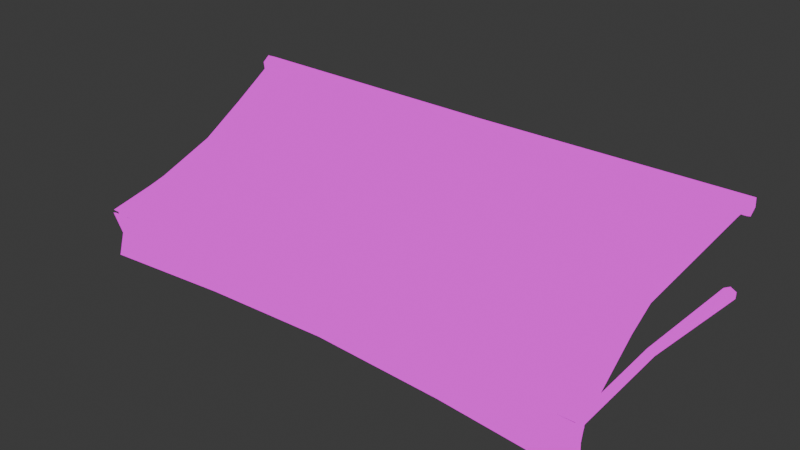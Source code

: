 # Source: Awning_No_Text.blend  (saved by Blender 4.0.36; exported with 4.5.12 LTS)
import bpy
from mathutils import Matrix  # noqa: F401  (used for matrix-valued properties, if any)

bpy.ops.wm.read_factory_settings(use_empty=True)
scene = bpy.context.scene
scene.name = 'Scene'

# ---- images (referenced by path relative to the original .blend; pixels are not part of the script)
import os
ASSET_DIR = os.environ.get("B2B_ASSET_DIR", "")  # directory of the original .blend (textures are referenced by path, not embedded)
HERE = os.path.dirname(os.path.abspath(__file__))  # packed textures are extracted next to this script under _unpacked/

def load_image(name, relpath, width, height, colorspace="sRGB"):
    """Load a texture the original file referenced (path relative to the .blend, or extracted next to this script)."""
    p = next((c for c in (os.path.join(HERE, relpath), os.path.join(ASSET_DIR, relpath)) if relpath and os.path.exists(c)), "")
    if p:
        img = bpy.data.images.load(p, check_existing=True)
        img.name = name
    else:  # same state as the original file: an image datablock whose file is absent (Cycles renders it pink)
        img = bpy.data.images.new(name, width, height)
        img.source = "FILE"
        img.filepath = "//" + (relpath or name)
    img.colorspace_settings.name = colorspace
    return img
img_slytip_lampmodernawningnotext_albedo_png = load_image('SlyTIP_LampModernAwningNoText_Albedo.png', 'SlyTIP_LampModernAwningNoText_Albedo.png', 1024, 1024, 'sRGB')

# ---- materials (node trees are filled in below, after node groups)
mat_modernlight = bpy.data.materials.new('ModernLight')
mat_modernlight.use_transparent_shadow = False

# ---- node groups
ng_auto_smooth = bpy.data.node_groups.new('Auto Smooth', 'GeometryNodeTree')
_s = ng_auto_smooth.interface.new_socket(name='Geometry', in_out='OUTPUT', socket_type='NodeSocketGeometry')
_s = ng_auto_smooth.interface.new_socket(name='Geometry', in_out='INPUT', socket_type='NodeSocketGeometry')
_s = ng_auto_smooth.interface.new_socket(name='Angle', in_out='INPUT', socket_type='NodeSocketFloat')
_s.subtype = 'ANGLE'
_s.min_value = 0.0
_s.max_value = 3.142
ng_auto_smooth.is_modifier = True
_N = ng_auto_smooth.nodes; _L = ng_auto_smooth.links
n0 = _N.new('NodeGroupOutput'); n0.name = 'Group Output'; n0.location = (480, -100)
n1 = _N.new('NodeGroupInput'); n1.name = 'Group Input'; n1.location = (-420, -300)
n2 = _N.new('NodeGroupInput'); n2.name = 'Group Input.001'; n2.location = (-60, -100)
n3 = _N.new('GeometryNodeSetShadeSmooth'); n3.name = 'Set Shade Smooth'; n3.location = (120, -100)
n3.domain = 'EDGE'
n4 = _N.new('GeometryNodeSetShadeSmooth'); n4.name = 'Set Shade Smooth.001'; n4.location = (300, -100)
n5 = _N.new('GeometryNodeInputMeshEdgeAngle'); n5.name = 'Edge Angle'; n5.location = (-420, -220)
n6 = _N.new('GeometryNodeInputEdgeSmooth'); n6.name = 'Is Edge Smooth'; n6.location = (-60, -160)
n7 = _N.new('GeometryNodeInputShadeSmooth'); n7.name = 'Is Face Smooth'; n7.location = (-240, -340)
n8 = _N.new('FunctionNodeBooleanMath'); n8.name = 'Boolean Math'; n8.location = (-60, -220)
n9 = _N.new('FunctionNodeCompare'); n9.name = 'Compare'; n9.location = (-240, -180)
n9.operation = 'LESS_EQUAL'
_L.new(n5.outputs[0], n9.inputs[0])
_L.new(n4.outputs[0], n0.inputs[0])
_L.new(n1.outputs[1], n9.inputs[1])
_L.new(n9.outputs[0], n8.inputs[0])
_L.new(n7.outputs[0], n8.inputs[1])
_L.new(n2.outputs[0], n3.inputs[0])
_L.new(n6.outputs[0], n3.inputs[1])
_L.new(n3.outputs[0], n4.inputs[0])
_L.new(n8.outputs[0], n3.inputs[2])
n0.is_active_output = True

# ---- material node trees
mat_modernlight.use_nodes = True; mat_modernlight.node_tree.nodes.clear()
_N = mat_modernlight.node_tree.nodes; _L = mat_modernlight.node_tree.links
n0 = _N.new('ShaderNodeOutputMaterial'); n0.name = 'Material Output'; n0.location = (868, 54)
n1 = _N.new('ShaderNodeTexImage'); n1.name = 'Image Texture'; n1.location = (264, 303)
n1.image = img_slytip_lampmodernawningnotext_albedo_png
n2 = _N.new('ShaderNodeShaderToRGB'); n2.name = 'Shader to RGB'; n2.location = (127, -187)
n3 = _N.new('ShaderNodeBsdfDiffuse'); n3.name = 'Diffuse BSDF'; n3.location = (-132, -176)
n4 = _N.new('ShaderNodeMix'); n4.name = 'Mix'; n4.location = (696, 34)
n4.data_type = 'RGBA'
n4.blend_type = 'OVERLAY'
n4.inputs[0].default_value = 1.0
n5 = _N.new('ShaderNodeValToRGB'); n5.name = 'Color Ramp'; n5.location = (343, -121)
n5.color_ramp.interpolation = 'B_SPLINE'
while len(n5.color_ramp.elements) > 1: n5.color_ramp.elements.remove(n5.color_ramp.elements[-1])
n5.color_ramp.elements[0].position = 0.1136; n5.color_ramp.elements[0].color = (0.04224, 0.04144, 0.09613, 1.0)
_e = n5.color_ramp.elements.new(0.6773); _e.color = (0.9811, 0.8664, 1.0, 1.0)
_L.new(n2.outputs[0], n5.inputs[0])
_L.new(n1.outputs[0], n4.inputs[6])
_L.new(n4.outputs[2], n0.inputs[0])
_L.new(n3.outputs[0], n2.inputs[0])
_L.new(n5.outputs[0], n4.inputs[7])
n0.is_active_output = True

# ---- world
world_world = bpy.data.worlds.new('World'); scene.world = world_world
world_world.use_nodes = True; world_world.node_tree.nodes.clear()
_N = world_world.node_tree.nodes; _L = world_world.node_tree.links
n0 = _N.new('ShaderNodeOutputWorld'); n0.name = 'World Output'; n0.location = (300, 300)
n1 = _N.new('ShaderNodeBackground'); n1.name = 'Background'; n1.location = (10, 300)
n1.inputs[0].default_value = (0.05088, 0.05088, 0.05088, 1.0)
_L.new(n1.outputs[0], n0.inputs[0])
n0.is_active_output = True
world_world.color = (0.05088, 0.05088, 0.05088)
world_world.use_sun_shadow = False
world_world.sun_shadow_jitter_overblur = 0.0

# ---- meshes
me_cylinder_003 = bpy.data.meshes.new('Cylinder.003')
me_cylinder_003.from_pydata([(1.533, -1.27, -0.001062), (1.533, -1.265, -0.01493), (1.533, -1.274, -0.02644), (1.533, -1.289, -0.02409), (1.533, -1.294, -0.01022), (1.533, -1.285, 0.00129), (0.0, -1.272, -0.003191), (0.0, -1.267, -0.01449), (0.0, -1.275, -0.02388), (0.0, -1.287, -0.02196), (0.0, -1.291, -0.01066), (0.0, -1.284, -0.001274), (-1.533, -1.27, -0.001062), (-1.533, -1.265, -0.01493), (-1.533, -1.274, -0.02644), (-1.533, -1.289, -0.02409), (-1.533, -1.294, -0.01022), (-1.533, -1.285, 0.00129), (1.533, -1.277, -0.01675), (1.578, 0.01954, 0.5007), (1.551, -1.285, -0.01046), (1.597, 0.01683, 0.5107), (1.551, -1.302, 0.002122), (1.597, 0.009267, 0.5306), (1.533, -1.31, 0.008412), (1.579, 0.004409, 0.5406), (1.515, -1.302, 0.002122), (1.56, 0.007114, 0.5306), (1.515, -1.285, -0.01046), (1.56, 0.01468, 0.5107), (1.458, -0.6608, 0.2229), (1.469, -0.6632, 0.229), (1.469, -0.6678, 0.2412), (1.458, -0.6701, 0.2473), (1.447, -0.6678, 0.2412), (1.447, -0.6632, 0.229), (1.53, -1.278, -0.2662), (1.547, -1.287, -0.2654), (1.547, -1.307, -0.2639), (1.53, -1.317, -0.2632), (1.513, -1.307, -0.2639), (1.513, -1.287, -0.2654), (1.519, -1.261, -0.1326), (1.507, -1.267, -0.1325), (1.507, -1.281, -0.1323), (1.519, -1.287, -0.1322), (1.531, -1.281, -0.1323), (1.531, -1.267, -0.1325), (1.53, -1.297, -0.2647), (-1.533, -1.277, -0.01675), (-1.578, 0.01954, 0.5007), (-1.551, -1.285, -0.01046), (-1.597, 0.01683, 0.5107), (-1.551, -1.302, 0.002122), (-1.597, 0.009267, 0.5306), (-1.533, -1.31, 0.008412), (-1.579, 0.004409, 0.5406), (-1.515, -1.302, 0.002122), (-1.56, 0.007114, 0.5306), (-1.515, -1.285, -0.01046), (-1.56, 0.01468, 0.5107), (-1.458, -0.6608, 0.2229), (-1.469, -0.6632, 0.229), (-1.469, -0.6678, 0.2412), (-1.458, -0.6701, 0.2473), (-1.447, -0.6678, 0.2412), (-1.447, -0.6632, 0.229), (-1.53, -1.278, -0.2662), (-1.547, -1.287, -0.2654), (-1.547, -1.307, -0.2639), (-1.53, -1.317, -0.2632), (-1.513, -1.307, -0.2639), (-1.513, -1.287, -0.2654), (-1.519, -1.261, -0.1326), (-1.507, -1.267, -0.1325), (-1.507, -1.281, -0.1323), (-1.519, -1.287, -0.1322), (-1.531, -1.281, -0.1323), (-1.531, -1.267, -0.1325), (-1.53, -1.297, -0.2647), (1.622, 0.05986, 0.5622), (1.622, 0.0662, 0.508), (1.622, 0.02239, 0.4754), (1.622, -0.02776, 0.497), (1.622, -0.0341, 0.5513), (1.622, 0.009712, 0.5839), (0.0, 0.05176, 0.5562), (0.0, 0.05693, 0.512), (0.0, 0.02122, 0.4854), (0.0, -0.01966, 0.503), (0.0, -0.02483, 0.5473), (0.0, 0.01088, 0.5738), (1.622, 0.01605, 0.5296), (-1.622, 0.05986, 0.5622), (-1.622, 0.0662, 0.508), (-1.622, 0.02239, 0.4754), (-1.622, -0.02776, 0.497), (-1.622, -0.0341, 0.5513), (-1.622, 0.009712, 0.5839), (-1.622, 0.01605, 0.5296), (1.523, -1.288, -0.03843), (1.571, 0.0433, -0.01536), (1.545, -1.286, -0.02598), (1.605, 0.04363, 0.003773), (1.545, -1.284, -0.001081), (1.606, 0.04231, 0.04321), (1.523, -1.283, 0.01137), (1.572, 0.04066, 0.06352), (1.501, -1.267, -0.008296), (1.538, 0.04032, 0.04439), (1.501, -1.27, -0.03319), (1.537, 0.04164, 0.00495), (1.525, -0.6753, -0.002197), (1.546, -0.6757, 0.009885), (1.546, -0.6765, 0.03405), (1.525, -0.6769, 0.04613), (1.504, -0.6765, 0.03405), (1.504, -0.6757, 0.009885), (-1.523, -1.288, -0.03843), (-1.571, 0.0433, -0.01536), (-1.545, -1.286, -0.02598), (-1.605, 0.04363, 0.003773), (-1.545, -1.284, -0.001081), (-1.606, 0.04231, 0.04321), (-1.523, -1.283, 0.01137), (-1.572, 0.04066, 0.06352), (-1.501, -1.267, -0.008296), (-1.538, 0.04032, 0.04439), (-1.501, -1.27, -0.03319), (-1.537, 0.04164, 0.00495), (-1.525, -0.6753, -0.002197), (-1.546, -0.6757, 0.009885), (-1.546, -0.6765, 0.03405), (-1.525, -0.6769, 0.04613), (-1.504, -0.6765, 0.03405), (-1.504, -0.6757, 0.009885), (1.564, -1.32, 0.013), (1.595, -0.01021, 0.5444), (-1.498e-17, -1.304, 0.005426), (1.472, -0.6648, 0.2729), (6.123e-18, -0.003292, 0.533), (-6.175e-18, -0.6756, 0.2375), (0.8172, -1.302, 0.01194), (0.8033, -0.003292, 0.533), (0.7535, -0.6664, 0.2642), (1.488, -1.002, 0.1335), (-1.095e-17, -0.9874, 0.1157), (0.7682, -0.9773, 0.1179), (1.529, -0.3434, 0.4044), (-1.609e-18, -0.3394, 0.3594), (0.7618, -0.3416, 0.3975), (-1.564, -1.32, 0.013), (-1.595, -0.01021, 0.5444), (-1.472, -0.6648, 0.2729), (-0.8172, -1.302, 0.01194), (-0.8033, -0.003292, 0.533), (-0.7535, -0.6664, 0.2642), (-1.488, -1.002, 0.1335), (-0.7682, -0.9773, 0.1179), (-1.529, -0.3434, 0.4044), (-0.7618, -0.3416, 0.3975), (1.564, -1.309, 0.002341), (1.607, 0.01922, 0.5221), (-1.68e-17, -1.281, -0.02124), (1.485, -0.6519, 0.2559), (4.298e-18, 0.01922, 0.5063), (-8e-18, -0.6531, 0.2109), (0.8172, -1.28, -0.01472), (0.8033, 0.01922, 0.5063), (0.709, -0.6254, 0.2188), (1.51, -0.985, 0.1262), (-1.277e-17, -0.9649, 0.08905), (0.6949, -0.9412, 0.09499), (1.54, -0.3287, 0.3966), (-3.434e-18, -0.3169, 0.3327), (0.7346, -0.3275, 0.3511), (-1.564, -1.309, 0.002341), (-1.607, 0.01922, 0.5221), (-1.485, -0.6519, 0.2559), (-0.8172, -1.28, -0.01472), (-0.8033, 0.01922, 0.5063), (-0.709, -0.6254, 0.2188), (-1.51, -0.985, 0.1262), (-0.6949, -0.9412, 0.09499), (-1.54, -0.3287, 0.3966), (-0.7346, -0.3275, 0.3511), (1.549, -1.325, -0.2736), (1.562, -1.326, -0.002098), (-9.295e-17, -1.272, -0.229), (-4.865e-17, -1.283, -0.0312), (0.7715, -1.283, -0.2498), (0.7715, -1.281, -0.02547), (-9.635e-17, -1.251, -0.229), (1.562, -1.307, -0.01125), (1.549, -1.304, -0.2736), (0.7715, -1.262, -0.03462), (0.7715, -1.262, -0.2498), (-5.367e-17, -1.265, -0.04035), (0.7704, -1.246, -0.1391), (-7.619e-17, -1.246, -0.1308), (1.533, -1.283, -0.1339), (1.533, -1.299, -0.1339), (-7.349e-17, -1.262, -0.1308), (0.7704, -1.263, -0.1391), (-1.549, -1.325, -0.2736), (-1.562, -1.326, -0.002098), (-0.7715, -1.283, -0.2498), (-0.7715, -1.281, -0.02547), (-1.562, -1.307, -0.01125), (-1.549, -1.304, -0.2736), (-0.7715, -1.262, -0.03462), (-0.7715, -1.262, -0.2498), (-0.7704, -1.246, -0.1391), (-1.533, -1.283, -0.1339), (-1.533, -1.299, -0.1339), (-0.7704, -1.263, -0.1391)], [], [(5, 0, 6, 11), (4, 5, 11, 10), (3, 4, 10, 9), (2, 3, 9, 8), (1, 2, 8, 7), (0, 1, 7, 6), (17, 11, 6, 12), (16, 10, 11, 17), (15, 9, 10, 16), (14, 8, 9, 15), (13, 7, 8, 14), (12, 6, 7, 13), (30, 19, 21, 31), (31, 21, 23, 32), (32, 23, 25, 33), (33, 25, 27, 34), (34, 27, 29, 35), (35, 29, 19, 30), (43, 42, 36, 41), (28, 35, 30, 18), (26, 34, 35, 28), (24, 33, 34, 26), (22, 32, 33, 24), (20, 31, 32, 22), (18, 30, 31, 20), (41, 36, 48), (45, 44, 40, 39), (47, 46, 38, 37), (44, 43, 41, 40), (42, 47, 37, 36), (46, 45, 39, 38), (22, 24, 45, 46), (18, 20, 47, 42), (26, 28, 43, 44), (20, 22, 46, 47), (24, 26, 44, 45), (28, 18, 42, 43), (39, 40, 48), (37, 38, 48), (40, 41, 48), (38, 39, 48), (36, 37, 48), (61, 62, 52, 50), (62, 63, 54, 52), (63, 64, 56, 54), (64, 65, 58, 56), (65, 66, 60, 58), (66, 61, 50, 60), (74, 72, 67, 73), (59, 49, 61, 66), (57, 59, 66, 65), (55, 57, 65, 64), (53, 55, 64, 63), (51, 53, 63, 62), (49, 51, 62, 61), (72, 79, 67), (76, 70, 71, 75), (78, 68, 69, 77), (75, 71, 72, 74), (73, 67, 68, 78), (77, 69, 70, 76), (53, 77, 76, 55), (49, 73, 78, 51), (57, 75, 74, 59), (51, 78, 77, 53), (55, 76, 75, 57), (59, 74, 73, 49), (70, 79, 71), (68, 79, 69), (71, 79, 72), (69, 79, 70), (67, 79, 68), (85, 80, 86, 91), (84, 85, 91, 90), (83, 84, 90, 89), (82, 83, 89, 88), (81, 82, 88, 87), (80, 81, 87, 86), (85, 92, 80), (84, 92, 85), (83, 92, 84), (82, 92, 83), (81, 92, 82), (80, 92, 81), (98, 91, 86, 93), (97, 90, 91, 98), (96, 89, 90, 97), (95, 88, 89, 96), (94, 87, 88, 95), (93, 86, 87, 94), (98, 93, 99), (97, 98, 99), (96, 97, 99), (95, 96, 99), (94, 95, 99), (93, 94, 99), (112, 101, 103, 113), (113, 103, 105, 114), (114, 105, 107, 115), (115, 107, 109, 116), (116, 109, 111, 117), (117, 111, 101, 112), (110, 117, 112, 100), (108, 116, 117, 110), (106, 115, 116, 108), (104, 114, 115, 106), (102, 113, 114, 104), (100, 112, 113, 102), (130, 131, 121, 119), (131, 132, 123, 121), (132, 133, 125, 123), (133, 134, 127, 125), (134, 135, 129, 127), (135, 130, 119, 129), (128, 118, 130, 135), (126, 128, 135, 134), (124, 126, 134, 133), (122, 124, 133, 132), (120, 122, 132, 131), (118, 120, 131, 130), (150, 148, 137, 143), (147, 145, 139, 144), (146, 147, 144, 141), (149, 150, 143, 140), (138, 142, 147, 146), (142, 136, 145, 147), (141, 144, 150, 149), (144, 139, 148, 150), (160, 155, 152, 159), (158, 156, 153, 157), (146, 141, 156, 158), (149, 140, 155, 160), (138, 146, 158, 154), (154, 158, 157, 151), (141, 149, 160, 156), (156, 160, 159, 153), (175, 168, 162, 173), (172, 169, 164, 170), (171, 166, 169, 172), (174, 165, 168, 175), (163, 171, 172, 167), (167, 172, 170, 161), (166, 174, 175, 169), (169, 175, 173, 164), (185, 184, 177, 180), (183, 182, 178, 181), (171, 183, 181, 166), (174, 185, 180, 165), (163, 179, 183, 171), (179, 176, 182, 183), (166, 181, 185, 174), (181, 178, 184, 185), (136, 161, 170, 145), (154, 179, 163, 138), (159, 184, 178, 153), (138, 163, 167, 142), (151, 176, 179, 154), (142, 167, 161, 136), (152, 177, 184, 159), (148, 173, 162, 137), (153, 178, 182, 157), (145, 170, 164, 139), (139, 164, 173, 148), (157, 182, 176, 151), (203, 191, 189, 202), (190, 196, 194, 186), (188, 192, 196, 190), (200, 198, 195, 193), (201, 187, 191, 203), (198, 199, 197, 195), (201, 200, 193, 187), (187, 193, 195, 191), (191, 195, 197, 189), (186, 194, 200, 201), (196, 192, 199, 198), (186, 201, 203, 190), (194, 196, 198, 200), (190, 203, 202, 188), (215, 202, 189, 207), (206, 204, 209, 211), (188, 206, 211, 192), (213, 208, 210, 212), (214, 215, 207, 205), (212, 210, 197, 199), (214, 205, 208, 213), (205, 207, 210, 208), (207, 189, 197, 210), (204, 214, 213, 209), (211, 212, 199, 192), (204, 206, 215, 214), (209, 213, 212, 211), (206, 188, 202, 215)])
me_cylinder_003.polygons.foreach_set('use_smooth', [True] * 192)
_uv = me_cylinder_003.uv_layers.new(name='UVMap')
_uv.uv.foreach_set('vector', [0.8981, 0.4019, 0.8959, 0.4019, 0.8964, 0.6273, 0.8982, 0.6273, 0.9002, 0.4019, 0.8981, 0.4019, 0.8982, 0.6273, 0.9, 0.6273, 0.9024, 0.4019, 0.9002, 0.4019, 0.9, 0.6273, 0.9017, 0.6273, 0.9046, 0.4019, 0.9024, 0.4019, 0.9017, 0.6273, 0.9035, 0.6273, 0.8937, 0.4019, 0.8916, 0.4019, 0.8929, 0.6273, 0.8947, 0.6273, 0.8959, 0.4019, 0.8937, 0.4019, 0.8947, 0.6273, 0.8964, 0.6273, 0.8981, 0.8528, 0.8982, 0.6273, 0.8964, 0.6273, 0.8959, 0.8528, 0.9002, 0.8528, 0.9, 0.6273, 0.8982, 0.6273, 0.8981, 0.8528, 0.9024, 0.8528, 0.9017, 0.6273, 0.9, 0.6273, 0.9002, 0.8528, 0.9046, 0.8528, 0.9035, 0.6273, 0.9017, 0.6273, 0.9024, 0.8528, 0.8937, 0.8528, 0.8947, 0.6273, 0.8929, 0.6273, 0.8916, 0.8528, 0.8959, 0.8528, 0.8964, 0.6273, 0.8947, 0.6273, 0.8937, 0.8528, 0.9544, 0.8544, 0.9569, 0.9615, 0.954, 0.9622, 0.9525, 0.8545, 0.9525, 0.8545, 0.954, 0.9622, 0.9511, 0.9623, 0.9506, 0.8545, 0.9506, 0.8545, 0.9511, 0.9623, 0.9482, 0.9618, 0.9487, 0.8545, 0.9487, 0.8545, 0.9482, 0.9618, 0.9453, 0.9612, 0.9469, 0.8545, 0.9469, 0.8545, 0.9453, 0.9612, 0.9421, 0.961, 0.945, 0.8544, 0.9562, 0.8544, 0.9599, 0.9609, 0.9569, 0.9615, 0.9544, 0.8544, 0.7456, 0.8743, 0.7436, 0.8742, 0.7453, 0.8551, 0.7482, 0.8555, 0.9585, 0.7586, 0.9562, 0.8544, 0.9544, 0.8544, 0.9555, 0.759, 0.9447, 0.7571, 0.9469, 0.8545, 0.945, 0.8544, 0.9421, 0.7588, 0.9474, 0.756, 0.9487, 0.8545, 0.9469, 0.8545, 0.9447, 0.7571, 0.9504, 0.7564, 0.9506, 0.8545, 0.9487, 0.8545, 0.9474, 0.756, 0.9528, 0.758, 0.9525, 0.8545, 0.9506, 0.8545, 0.9504, 0.7564, 0.9555, 0.759, 0.9544, 0.8544, 0.9525, 0.8545, 0.9528, 0.758, 0.4619, 0.7992, 0.4619, 0.8021, 0.4594, 0.8007, 0.7375, 0.874, 0.7354, 0.874, 0.7348, 0.8546, 0.7374, 0.8542, 0.7416, 0.8742, 0.7396, 0.8741, 0.74, 0.8542, 0.7426, 0.8546, 0.7354, 0.874, 0.7335, 0.8739, 0.7321, 0.855, 0.7348, 0.8546, 0.7436, 0.8742, 0.7416, 0.8742, 0.7426, 0.8546, 0.7453, 0.8551, 0.7396, 0.8741, 0.7375, 0.874, 0.7374, 0.8542, 0.74, 0.8542, 0.7391, 0.8943, 0.7364, 0.8949, 0.7375, 0.874, 0.7396, 0.8741, 0.7437, 0.8911, 0.7411, 0.8924, 0.7416, 0.8742, 0.7436, 0.8742, 0.734, 0.8936, 0.7321, 0.8914, 0.7335, 0.8739, 0.7354, 0.874, 0.7411, 0.8924, 0.7391, 0.8943, 0.7396, 0.8741, 0.7416, 0.8742, 0.7364, 0.8949, 0.734, 0.8936, 0.7354, 0.874, 0.7375, 0.874, 0.7466, 0.8918, 0.7437, 0.8911, 0.7436, 0.8742, 0.7456, 0.8743, 0.457, 0.7992, 0.4594, 0.7978, 0.4594, 0.8007, 0.4594, 0.8035, 0.457, 0.8021, 0.4594, 0.8007, 0.4594, 0.7978, 0.4619, 0.7992, 0.4594, 0.8007, 0.457, 0.8021, 0.457, 0.7992, 0.4594, 0.8007, 0.4619, 0.8021, 0.4594, 0.8035, 0.4594, 0.8007, 0.9568, 0.3899, 0.9549, 0.3898, 0.9564, 0.2822, 0.9593, 0.2828, 0.9549, 0.3898, 0.953, 0.3898, 0.9535, 0.282, 0.9564, 0.2822, 0.953, 0.3898, 0.9512, 0.3898, 0.9506, 0.2825, 0.9535, 0.282, 0.9512, 0.3898, 0.9493, 0.3899, 0.9477, 0.2832, 0.9506, 0.2825, 0.9493, 0.3899, 0.9474, 0.3899, 0.9445, 0.2834, 0.9477, 0.2832, 0.9586, 0.3899, 0.9568, 0.3899, 0.9593, 0.2828, 0.9623, 0.2834, 0.4821, 0.8887, 0.4795, 0.8699, 0.4824, 0.8695, 0.484, 0.8886, 0.9609, 0.4857, 0.9579, 0.4853, 0.9568, 0.3899, 0.9586, 0.3899, 0.9471, 0.4873, 0.9445, 0.4855, 0.9474, 0.3899, 0.9493, 0.3899, 0.9499, 0.4884, 0.9471, 0.4873, 0.9493, 0.3899, 0.9512, 0.3898, 0.9528, 0.4879, 0.9499, 0.4884, 0.9512, 0.3898, 0.953, 0.3898, 0.9552, 0.4864, 0.9528, 0.4879, 0.953, 0.3898, 0.9549, 0.3898, 0.9579, 0.4853, 0.9552, 0.4864, 0.9549, 0.3898, 0.9568, 0.3899, 0.5485, 0.6433, 0.546, 0.6419, 0.5485, 0.6405, 0.4902, 0.8885, 0.4903, 0.8687, 0.4929, 0.869, 0.4923, 0.8884, 0.4861, 0.8886, 0.4851, 0.869, 0.4877, 0.8687, 0.4881, 0.8886, 0.4923, 0.8884, 0.4929, 0.869, 0.4956, 0.8695, 0.4942, 0.8884, 0.484, 0.8886, 0.4824, 0.8695, 0.4851, 0.869, 0.4861, 0.8886, 0.4881, 0.8886, 0.4877, 0.8687, 0.4903, 0.8687, 0.4902, 0.8885, 0.4886, 0.9088, 0.4881, 0.8886, 0.4902, 0.8885, 0.4913, 0.9094, 0.484, 0.9055, 0.484, 0.8886, 0.4861, 0.8886, 0.4866, 0.9068, 0.4937, 0.908, 0.4923, 0.8884, 0.4942, 0.8884, 0.4956, 0.9058, 0.4866, 0.9068, 0.4861, 0.8886, 0.4881, 0.8886, 0.4886, 0.9088, 0.4913, 0.9094, 0.4902, 0.8885, 0.4923, 0.8884, 0.4937, 0.908, 0.4811, 0.9062, 0.4821, 0.8887, 0.484, 0.8886, 0.484, 0.9055, 0.5436, 0.6433, 0.546, 0.6419, 0.546, 0.6447, 0.546, 0.639, 0.546, 0.6419, 0.5436, 0.6405, 0.546, 0.6447, 0.546, 0.6419, 0.5485, 0.6433, 0.5436, 0.6405, 0.546, 0.6419, 0.5436, 0.6433, 0.5485, 0.6405, 0.546, 0.6419, 0.546, 0.639, 0.7588, 0.8143, 0.7667, 0.8143, 0.7638, 0.5787, 0.7574, 0.5787, 0.7509, 0.8143, 0.7588, 0.8143, 0.7574, 0.5787, 0.7509, 0.5787, 0.743, 0.8143, 0.7509, 0.8143, 0.7509, 0.5787, 0.7444, 0.5787, 0.7351, 0.8143, 0.743, 0.8143, 0.7444, 0.5787, 0.738, 0.5787, 0.7271, 0.8141, 0.7351, 0.8143, 0.738, 0.5787, 0.7315, 0.5787, 0.7667, 0.8143, 0.7747, 0.8141, 0.7703, 0.5787, 0.7638, 0.5787, 0.5801, 0.3561, 0.5801, 0.3481, 0.5733, 0.3521, 0.587, 0.3521, 0.5801, 0.3481, 0.5801, 0.3561, 0.587, 0.3442, 0.5801, 0.3481, 0.587, 0.3521, 0.5801, 0.3402, 0.5801, 0.3481, 0.587, 0.3442, 0.5733, 0.3442, 0.5801, 0.3481, 0.5801, 0.3402, 0.5733, 0.3521, 0.5801, 0.3481, 0.5733, 0.3442, 0.7588, 0.3431, 0.7574, 0.5787, 0.7638, 0.5787, 0.7667, 0.3431, 0.7509, 0.343, 0.7509, 0.5787, 0.7574, 0.5787, 0.7588, 0.3431, 0.743, 0.3431, 0.7444, 0.5787, 0.7509, 0.5787, 0.7509, 0.343, 0.7351, 0.3431, 0.738, 0.5787, 0.7444, 0.5787, 0.743, 0.3431, 0.7272, 0.3432, 0.7315, 0.5787, 0.738, 0.5787, 0.7351, 0.3431, 0.7667, 0.3431, 0.7638, 0.5787, 0.7703, 0.5787, 0.7747, 0.3432, 0.3251, 0.4956, 0.332, 0.4916, 0.3251, 0.4877, 0.3183, 0.4916, 0.3251, 0.4956, 0.3251, 0.4877, 0.3183, 0.4837, 0.3183, 0.4916, 0.3251, 0.4877, 0.3251, 0.4797, 0.3183, 0.4837, 0.3251, 0.4877, 0.332, 0.4837, 0.3251, 0.4797, 0.3251, 0.4877, 0.332, 0.4916, 0.332, 0.4837, 0.3251, 0.4877, 0.3368, 0.8443, 0.3361, 0.7393, 0.3418, 0.739, 0.3403, 0.8442, 0.3403, 0.8442, 0.3418, 0.739, 0.3474, 0.7393, 0.3439, 0.8443, 0.3439, 0.8443, 0.3474, 0.7393, 0.353, 0.7401, 0.3474, 0.8446, 0.3474, 0.8446, 0.353, 0.7401, 0.3587, 0.7408, 0.3509, 0.8449, 0.3509, 0.8449, 0.3587, 0.7408, 0.3645, 0.7412, 0.3544, 0.8451, 0.3333, 0.8443, 0.3305, 0.74, 0.3361, 0.7393, 0.3368, 0.8443, 0.3305, 0.9307, 0.3333, 0.8443, 0.3368, 0.8443, 0.3336, 0.9334, 0.3489, 0.9307, 0.3509, 0.8449, 0.3544, 0.8451, 0.3524, 0.9314, 0.3444, 0.9327, 0.3474, 0.8446, 0.3509, 0.8449, 0.3489, 0.9307, 0.3408, 0.9328, 0.3439, 0.8443, 0.3474, 0.8446, 0.3444, 0.9327, 0.3372, 0.9333, 0.3403, 0.8442, 0.3439, 0.8443, 0.3408, 0.9328, 0.3336, 0.9334, 0.3368, 0.8443, 0.3403, 0.8442, 0.3372, 0.9333, 0.9033, 0.1365, 0.9069, 0.1365, 0.9083, 0.2418, 0.9027, 0.2414, 0.9069, 0.1365, 0.9104, 0.1364, 0.9139, 0.2415, 0.9083, 0.2418, 0.9104, 0.1364, 0.9139, 0.1362, 0.9196, 0.2407, 0.9139, 0.2415, 0.9139, 0.1362, 0.9174, 0.1359, 0.9253, 0.2399, 0.9196, 0.2407, 0.9174, 0.1359, 0.9209, 0.1357, 0.931, 0.2396, 0.9253, 0.2399, 0.8998, 0.1364, 0.9033, 0.1365, 0.9027, 0.2414, 0.8971, 0.2408, 0.8971, 0.05006, 0.9002, 0.04733, 0.9033, 0.1365, 0.8998, 0.1364, 0.9154, 0.05002, 0.919, 0.04932, 0.9209, 0.1357, 0.9174, 0.1359, 0.911, 0.04807, 0.9154, 0.05002, 0.9174, 0.1359, 0.9139, 0.1362, 0.9073, 0.04792, 0.911, 0.04807, 0.9139, 0.1362, 0.9104, 0.1364, 0.9038, 0.04749, 0.9073, 0.04792, 0.9104, 0.1364, 0.9069, 0.1365, 0.9002, 0.04733, 0.9038, 0.04749, 0.9069, 0.1365, 0.9033, 0.1365, 0.4788, 0.3869, 0.4787, 0.4572, 0.5318, 0.4629, 0.5318, 0.3907, 0.3894, 0.3834, 0.3874, 0.4529, 0.4276, 0.4519, 0.4385, 0.3835, 0.3773, 0.3184, 0.3894, 0.3834, 0.4385, 0.3835, 0.4203, 0.3151, 0.4769, 0.3182, 0.4788, 0.3869, 0.5318, 0.3907, 0.5315, 0.3182, 0.3295, 0.3191, 0.3694, 0.3936, 0.3894, 0.3834, 0.3773, 0.3184, 0.3694, 0.3936, 0.3319, 0.4429, 0.3874, 0.4529, 0.3894, 0.3834, 0.4203, 0.3151, 0.4385, 0.3835, 0.4788, 0.3869, 0.4769, 0.3182, 0.4385, 0.3835, 0.4276, 0.4519, 0.4787, 0.4572, 0.4788, 0.3869, 0.4819, 0.2545, 0.5314, 0.2463, 0.5318, 0.1754, 0.4794, 0.1805, 0.376, 0.2466, 0.4362, 0.2536, 0.4284, 0.1848, 0.3748, 0.1842, 0.3773, 0.3184, 0.4203, 0.3151, 0.4362, 0.2536, 0.376, 0.2466, 0.4769, 0.3182, 0.5315, 0.3182, 0.5314, 0.2463, 0.4819, 0.2545, 0.3295, 0.3191, 0.3773, 0.3184, 0.376, 0.2466, 0.3284, 0.2463, 0.3284, 0.2463, 0.376, 0.2466, 0.3748, 0.1842, 0.325, 0.1793, 0.4203, 0.3151, 0.4769, 0.3182, 0.4819, 0.2545, 0.4362, 0.2536, 0.4362, 0.2536, 0.4819, 0.2545, 0.4794, 0.1805, 0.4284, 0.1848, 0.7132, 0.09456, 0.7749, 0.09046, 0.7759, 0.01874, 0.7228, 0.02449, 0.6179, 0.09395, 0.6675, 0.1011, 0.6723, 0.02954, 0.621, 0.02722, 0.6217, 0.1621, 0.6696, 0.1621, 0.6675, 0.1011, 0.6179, 0.09395, 0.7208, 0.1621, 0.7749, 0.1621, 0.7749, 0.09046, 0.7132, 0.09456, 0.5737, 0.1621, 0.6217, 0.1621, 0.6179, 0.09395, 0.5743, 0.08918, 0.5743, 0.08918, 0.6179, 0.09395, 0.621, 0.02722, 0.5713, 0.02244, 0.6696, 0.1621, 0.7208, 0.1621, 0.7132, 0.09456, 0.6675, 0.1011, 0.6675, 0.1011, 0.7132, 0.09456, 0.7228, 0.02449, 0.6723, 0.02954, 0.7132, 0.2276, 0.7228, 0.2998, 0.7759, 0.3055, 0.7749, 0.2338, 0.6231, 0.2272, 0.621, 0.297, 0.6723, 0.2947, 0.6654, 0.2211, 0.6217, 0.1621, 0.6231, 0.2272, 0.6654, 0.2211, 0.6696, 0.1621, 0.7208, 0.1621, 0.7132, 0.2276, 0.7749, 0.2338, 0.7749, 0.1621, 0.5737, 0.1621, 0.5743, 0.2351, 0.6231, 0.2272, 0.6217, 0.1621, 0.5743, 0.2351, 0.5713, 0.3018, 0.621, 0.297, 0.6231, 0.2272, 0.6696, 0.1621, 0.6654, 0.2211, 0.7132, 0.2276, 0.7208, 0.1621, 0.6654, 0.2211, 0.6723, 0.2947, 0.7228, 0.2998, 0.7132, 0.2276, 0.3319, 0.4429, 0.3306, 0.4444, 0.3885, 0.4558, 0.3874, 0.4529, 0.3284, 0.2463, 0.3234, 0.2466, 0.3246, 0.3192, 0.3295, 0.3191, 0.4794, 0.1805, 0.4808, 0.1783, 0.4291, 0.1816, 0.4284, 0.1848, 0.3295, 0.3191, 0.3246, 0.3192, 0.3653, 0.3938, 0.3694, 0.3936, 0.325, 0.1793, 0.3227, 0.1795, 0.3234, 0.2466, 0.3284, 0.2463, 0.3694, 0.3936, 0.3653, 0.3938, 0.3306, 0.4444, 0.3319, 0.4429, 0.5318, 0.1754, 0.5341, 0.1705, 0.4808, 0.1783, 0.4794, 0.1805, 0.4787, 0.4572, 0.4801, 0.4595, 0.5341, 0.4679, 0.5318, 0.4629, 0.4284, 0.1848, 0.4291, 0.1816, 0.3766, 0.1814, 0.3748, 0.1842, 0.3874, 0.4529, 0.3885, 0.4558, 0.4282, 0.4552, 0.4276, 0.4519, 0.4276, 0.4519, 0.4282, 0.4552, 0.4801, 0.4595, 0.4787, 0.4572, 0.3748, 0.1842, 0.3766, 0.1814, 0.3261, 0.1774, 0.325, 0.1793, 0.08447, 0.6, 0.03995, 0.6, 0.04412, 0.4122, 0.0838, 0.4122, 0.1275, 0.6008, 0.1356, 0.5999, 0.1492, 0.7934, 0.1411, 0.7947, 0.1225, 0.4122, 0.1307, 0.4122, 0.1356, 0.5999, 0.1275, 0.6008, 0.2374, 0.0272, 0.2395, 0.2161, 0.1976, 0.2156, 0.1878, 0.01921, 0.08281, 0.7992, 0.02765, 0.7993, 0.03995, 0.6, 0.08447, 0.6, 0.2395, 0.2161, 0.2363, 0.4066, 0.1994, 0.4066, 0.1976, 0.2156, 0.08281, 0.7992, 0.08315, 0.8059, 0.03228, 0.8054, 0.02765, 0.7993, 0.02765, 0.7993, 0.01958, 0.798, 0.03172, 0.5993, 0.03995, 0.6, 0.03995, 0.6, 0.03172, 0.5993, 0.03619, 0.4122, 0.04412, 0.4122, 0.1411, 0.7947, 0.1403, 0.8023, 0.08315, 0.8059, 0.08281, 0.7992, 0.2839, 0.2155, 0.2755, 0.4066, 0.2363, 0.4066, 0.2395, 0.2161, 0.1411, 0.7947, 0.08281, 0.7992, 0.08447, 0.6, 0.1275, 0.6008, 0.2935, 0.02255, 0.2839, 0.2155, 0.2395, 0.2161, 0.2374, 0.0272, 0.1275, 0.6008, 0.08447, 0.6, 0.0838, 0.4122, 0.1225, 0.4122, 0.08447, 0.2244, 0.0838, 0.4122, 0.04412, 0.4122, 0.03995, 0.2244, 0.1275, 0.2237, 0.1411, 0.02979, 0.1492, 0.03108, 0.1356, 0.2245, 0.1225, 0.4122, 0.1275, 0.2237, 0.1356, 0.2245, 0.1307, 0.4122, 0.2374, 0.7859, 0.1878, 0.7939, 0.1976, 0.5975, 0.2395, 0.597, 0.08281, 0.02525, 0.08447, 0.2244, 0.03995, 0.2244, 0.02765, 0.02516, 0.2395, 0.597, 0.1976, 0.5975, 0.1994, 0.4066, 0.2363, 0.4066, 0.08281, 0.02525, 0.02765, 0.02516, 0.03228, 0.01904, 0.08315, 0.01853, 0.02765, 0.02516, 0.03995, 0.2244, 0.03172, 0.2252, 0.01958, 0.0265, 0.03995, 0.2244, 0.04412, 0.4122, 0.03619, 0.4122, 0.03172, 0.2252, 0.1411, 0.02979, 0.08281, 0.02525, 0.08315, 0.01853, 0.1403, 0.02213, 0.2839, 0.5976, 0.2395, 0.597, 0.2363, 0.4066, 0.2755, 0.4066, 0.1411, 0.02979, 0.1275, 0.2237, 0.08447, 0.2244, 0.08281, 0.02525, 0.2935, 0.7906, 0.2374, 0.7859, 0.2395, 0.597, 0.2839, 0.5976, 0.1275, 0.2237, 0.1225, 0.4122, 0.0838, 0.4122, 0.08447, 0.2244])
me_cylinder_003.materials.append(mat_modernlight)
me_cylinder_003.update()

# ---- objects
ob_awning = bpy.data.objects.new('Awning', me_cylinder_003)

# ---- transforms, parenting, visibility, modifiers, constraints
ob_awning.location = (0.0, 0.0, 0.0)
_m = ob_awning.modifiers.new('Auto Smooth', 'NODES')
_m.node_group = ng_auto_smooth
_gi = [s.identifier for s in ng_auto_smooth.interface.items_tree if s.item_type == 'SOCKET' and s.in_out == 'INPUT']
_m[_gi[1]] = 0.5236  # Angle

# ---- collection membership
scene.collection.objects.link(ob_awning)

# ---- scene / render settings (as saved in the file)
scene.frame_start = 1; scene.frame_end = 240; scene.frame_set(46)
scene.render.engine = 'BLENDER_EEVEE_NEXT'
scene.cycles.sampling_pattern = 'TABULATED_SOBOL'
bpy.context.view_layer.update()

# ---- added for rendering (the .blend has no active camera and no usable light): camera, sun
cam_auto = bpy.data.cameras.new('AutoCamera')
cam_auto.lens = 50.0
cam_auto.sensor_width = 36.0
cam_auto.clip_end = 1000.0
ob_auto_camera = bpy.data.objects.new('AutoCamera', cam_auto)
scene.collection.objects.link(ob_auto_camera)
ob_auto_camera.location = (3.36058, -4.66264, 2.84359)
ob_auto_camera.rotation_euler = (1.09748, -7.21219e-08, 0.694738)
scene.camera = ob_auto_camera
light_auto_sun = bpy.data.lights.new('AutoSun', 'SUN')
light_auto_sun.energy = 3.0
light_auto_sun.angle = 0.0523599
ob_auto_sun = bpy.data.objects.new('AutoSun', light_auto_sun)
scene.collection.objects.link(ob_auto_sun)
ob_auto_sun.rotation_euler = (0.872665, 0.174533, 0.523599)
bpy.context.view_layer.update()
